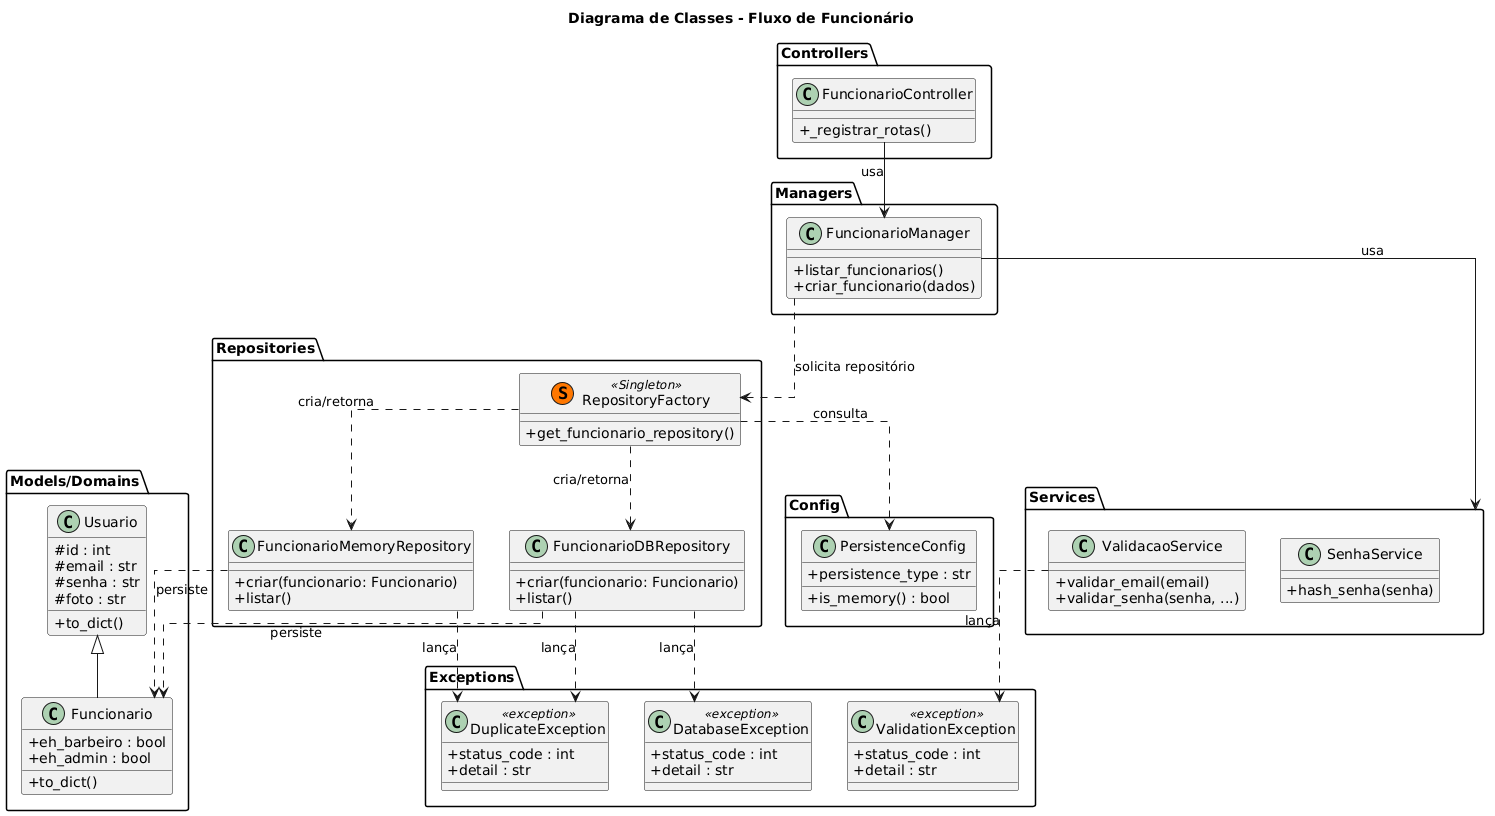

The diagram above was rendered by PlantUML. Its source (embedded in the PNG):
@startuml
title Diagrama de Classes - Fluxo de Funcionário
skinparam classAttributeIconSize 0
skinparam linetype ortho

package "Exceptions" {
    class ValidationException <<exception>> {
        +status_code : int
        +detail : str
    }
    class DuplicateException <<exception>> {
        +status_code : int
        +detail : str
    }
    class DatabaseException <<exception>> {
        +status_code : int
        +detail : str
    }
}

package "Models/Domains" {
    class Usuario {
        #id : int
        #email : str
        #senha : str
        #foto : str
        +to_dict()
    }

    class Funcionario {
        +eh_barbeiro : bool
        +eh_admin : bool
        +to_dict()
    }

    Usuario <|-- Funcionario
}

package "Config" {
    class PersistenceConfig {
        +persistence_type : str
        +is_memory() : bool
    }
}

package "Repositories" {
    class RepositoryFactory << (S,#FF7700) Singleton >> {
        +get_funcionario_repository()
    }

    class FuncionarioDBRepository {
        +criar(funcionario: Funcionario)
        +listar()
    }

    class FuncionarioMemoryRepository {
        +criar(funcionario: Funcionario)
        +listar()
    }
}

package "Services" {
    class ValidacaoService {
        +validar_email(email)
        +validar_senha(senha, ...)
    }
    class SenhaService {
        +hash_senha(senha)
    }
}

package "Managers" {
    class FuncionarioManager {
        +listar_funcionarios()
        +criar_funcionario(dados)
    }
}

package "Controllers" {
    class FuncionarioController {
        +_registrar_rotas()
    }
}

' Relacionamentos baseados no código
FuncionarioController --> FuncionarioManager : usa

' O Manager usa os serviços e trata/propaga exceções
FuncionarioManager --> Services: usa

' O Factory decide baseado na config
RepositoryFactory ..> PersistenceConfig : consulta
RepositoryFactory ..> FuncionarioDBRepository : cria/retorna
RepositoryFactory ..> FuncionarioMemoryRepository : cria/retorna

' O Manager pede à factory e guarda a referência
FuncionarioManager ..> RepositoryFactory : solicita repositório

' Repositórios manipulam a Model
FuncionarioDBRepository ..> Funcionario : persiste
FuncionarioMemoryRepository ..> Funcionario : persiste

' Relacionamentos com Exceções
ValidacaoService ..> ValidationException : lança
FuncionarioDBRepository ..> DatabaseException : lança
FuncionarioDBRepository ..> DuplicateException : lança
FuncionarioMemoryRepository ..> DuplicateException : lança
@enduml